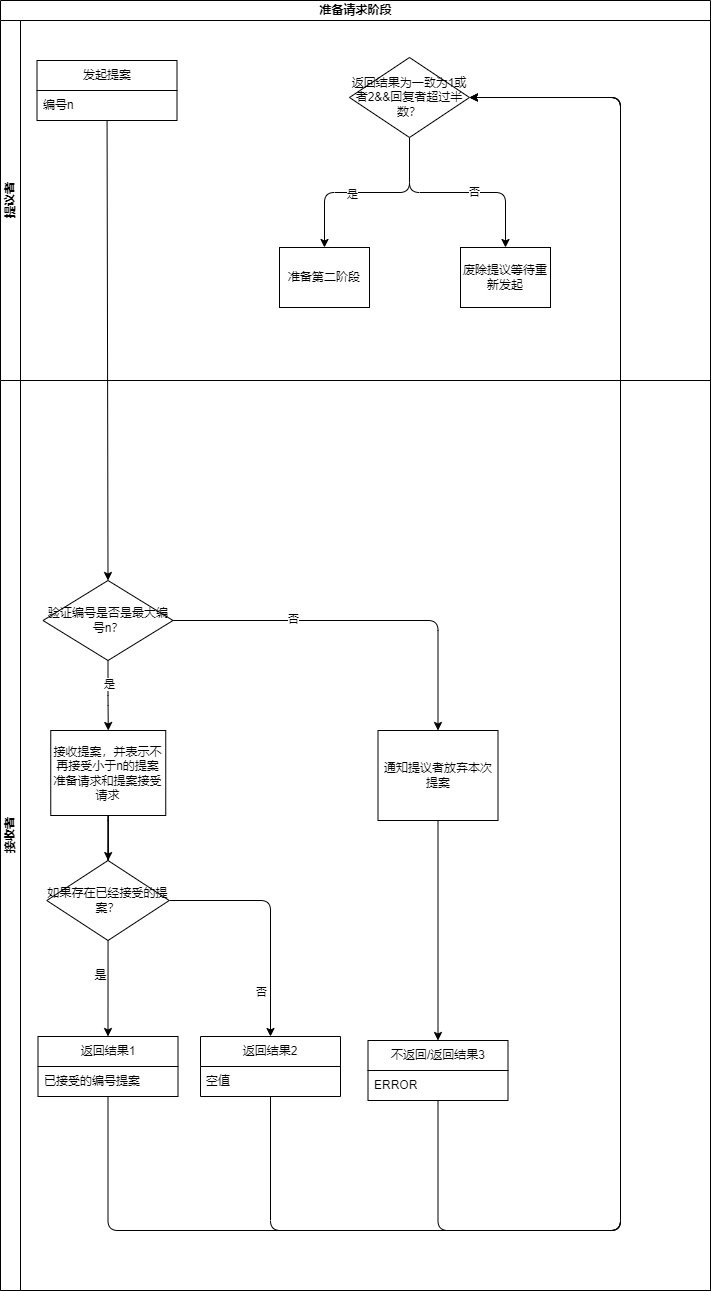

The diagram above was exported from draw.io. Its source (the exported page's mxGraphModel, read from the mxfile embedded in the PNG):
<mxGraphModel dx="320" dy="766" grid="1" gridSize="10" guides="1" tooltips="1" connect="1" arrows="1" fold="1" page="1" pageScale="1" pageWidth="850" pageHeight="1100" background="#ffffff" math="0" shadow="0">
  <root>
    <mxCell id="0" />
    <mxCell id="1" parent="0" />
    <mxCell id="3" value="准备请求阶段" style="swimlane;childLayout=stackLayout;resizeParent=1;resizeParentMax=0;horizontal=1;startSize=20;horizontalStack=0;html=1;labelBackgroundColor=default;" parent="1" vertex="1">
      <mxGeometry x="80" y="70" width="710" height="1290" as="geometry" />
    </mxCell>
    <mxCell id="41" style="edgeStyle=none;html=1;entryX=0.5;entryY=0;entryDx=0;entryDy=0;fontFamily=Helvetica;" parent="3" source="8" target="39" edge="1">
      <mxGeometry relative="1" as="geometry" />
    </mxCell>
    <mxCell id="4" value="提议者" style="swimlane;startSize=20;horizontal=0;html=1;flipH=0;direction=east;fontFamily=Helvetica;labelPosition=center;verticalLabelPosition=middle;align=center;verticalAlign=middle;" parent="3" vertex="1">
      <mxGeometry y="20" width="710" height="360" as="geometry" />
    </mxCell>
    <mxCell id="8" value="发起提案" style="swimlane;fontStyle=0;childLayout=stackLayout;horizontal=1;startSize=30;horizontalStack=0;resizeParent=1;resizeParentMax=0;resizeLast=0;collapsible=1;marginBottom=0;whiteSpace=wrap;html=1;fontFamily=Helvetica;" parent="4" vertex="1">
      <mxGeometry x="36.5" y="40" width="140" height="60" as="geometry" />
    </mxCell>
    <mxCell id="9" value="编号n" style="text;strokeColor=none;fillColor=none;align=left;verticalAlign=middle;spacingLeft=4;spacingRight=4;overflow=hidden;points=[[0,0.5],[1,0.5]];portConstraint=eastwest;rotatable=0;whiteSpace=wrap;html=1;fontFamily=Helvetica;" parent="8" vertex="1">
      <mxGeometry y="30" width="140" height="30" as="geometry" />
    </mxCell>
    <mxCell id="70" value="" style="edgeStyle=orthogonalEdgeStyle;html=1;" parent="4" source="67" target="69" edge="1">
      <mxGeometry relative="1" as="geometry" />
    </mxCell>
    <mxCell id="73" value="是" style="edgeLabel;html=1;align=center;verticalAlign=middle;resizable=0;points=[];" parent="70" vertex="1" connectable="0">
      <mxGeometry x="0.1547" y="1" relative="1" as="geometry">
        <mxPoint as="offset" />
      </mxGeometry>
    </mxCell>
    <mxCell id="72" style="edgeStyle=orthogonalEdgeStyle;html=1;entryX=0.5;entryY=0;entryDx=0;entryDy=0;" parent="4" source="67" target="71" edge="1">
      <mxGeometry relative="1" as="geometry" />
    </mxCell>
    <mxCell id="74" value="否" style="edgeLabel;html=1;align=center;verticalAlign=middle;resizable=0;points=[];" parent="72" vertex="1" connectable="0">
      <mxGeometry x="0.1513" y="1" relative="1" as="geometry">
        <mxPoint as="offset" />
      </mxGeometry>
    </mxCell>
    <mxCell id="67" value="返回结果为一致为1或者2&amp;amp;&amp;amp;回复者超过半数？" style="rhombus;whiteSpace=wrap;html=1;" parent="4" vertex="1">
      <mxGeometry x="349" y="37" width="120" height="80" as="geometry" />
    </mxCell>
    <mxCell id="69" value="准备第二阶段" style="whiteSpace=wrap;html=1;" parent="4" vertex="1">
      <mxGeometry x="279" y="227" width="90" height="60" as="geometry" />
    </mxCell>
    <mxCell id="71" value="废除提议等待重新发起" style="whiteSpace=wrap;html=1;" parent="4" vertex="1">
      <mxGeometry x="460" y="227" width="90" height="60" as="geometry" />
    </mxCell>
    <mxCell id="5" value="接收者" style="swimlane;startSize=20;horizontal=0;html=1;" parent="3" vertex="1">
      <mxGeometry y="380" width="710" height="910" as="geometry" />
    </mxCell>
    <mxCell id="42" style="edgeStyle=orthogonalEdgeStyle;html=1;entryX=0.5;entryY=0;entryDx=0;entryDy=0;fontFamily=Helvetica;" parent="5" source="39" target="40" edge="1">
      <mxGeometry relative="1" as="geometry" />
    </mxCell>
    <mxCell id="43" value="否" style="edgeLabel;html=1;align=center;verticalAlign=middle;resizable=0;points=[];fontFamily=Helvetica;" parent="42" vertex="1" connectable="0">
      <mxGeometry x="-0.3619" y="2" relative="1" as="geometry">
        <mxPoint as="offset" />
      </mxGeometry>
    </mxCell>
    <mxCell id="50" style="edgeStyle=orthogonalEdgeStyle;html=1;entryX=0.5;entryY=0;entryDx=0;entryDy=0;fontFamily=Helvetica;" parent="5" source="39" target="47" edge="1">
      <mxGeometry relative="1" as="geometry" />
    </mxCell>
    <mxCell id="51" value="是" style="edgeLabel;html=1;align=center;verticalAlign=middle;resizable=0;points=[];fontFamily=Helvetica;" parent="50" vertex="1" connectable="0">
      <mxGeometry x="-0.3422" y="1" relative="1" as="geometry">
        <mxPoint as="offset" />
      </mxGeometry>
    </mxCell>
    <mxCell id="39" value="验证编号是否是最大编号n？" style="rhombus;whiteSpace=wrap;html=1;fontFamily=Helvetica;" parent="5" vertex="1">
      <mxGeometry x="42.5" y="200" width="130" height="80" as="geometry" />
    </mxCell>
    <mxCell id="100" style="edgeStyle=orthogonalEdgeStyle;html=1;" parent="5" source="40" target="97" edge="1">
      <mxGeometry relative="1" as="geometry" />
    </mxCell>
    <mxCell id="40" value="通知提议者放弃本次提案" style="rounded=0;whiteSpace=wrap;html=1;fontFamily=Helvetica;" parent="5" vertex="1">
      <mxGeometry x="377.5" y="350" width="120" height="90" as="geometry" />
    </mxCell>
    <mxCell id="78" value="" style="edgeStyle=orthogonalEdgeStyle;html=1;" parent="5" source="47" target="77" edge="1">
      <mxGeometry relative="1" as="geometry" />
    </mxCell>
    <mxCell id="47" value="接收提案，并表示不再接受小于n的提案准备请求和提案接受请求" style="rounded=0;whiteSpace=wrap;html=1;fontFamily=Helvetica;" parent="5" vertex="1">
      <mxGeometry x="50.25" y="350" width="115" height="85" as="geometry" />
    </mxCell>
    <mxCell id="80" value="" style="edgeStyle=orthogonalEdgeStyle;html=1;entryX=0.5;entryY=0;entryDx=0;entryDy=0;" parent="5" source="77" target="89" edge="1">
      <mxGeometry relative="1" as="geometry">
        <mxPoint x="108" y="470" as="targetPoint" />
        <Array as="points">
          <mxPoint x="108" y="430" />
          <mxPoint x="108" y="430" />
        </Array>
      </mxGeometry>
    </mxCell>
    <mxCell id="83" style="edgeStyle=orthogonalEdgeStyle;html=1;entryX=0.5;entryY=0;entryDx=0;entryDy=0;" parent="5" source="77" target="93" edge="1">
      <mxGeometry relative="1" as="geometry">
        <mxPoint x="260" y="470" as="targetPoint" />
      </mxGeometry>
    </mxCell>
    <mxCell id="85" value="否" style="edgeLabel;html=1;align=center;verticalAlign=middle;resizable=0;points=[];" parent="83" vertex="1" connectable="0">
      <mxGeometry x="0.2879" y="2" relative="1" as="geometry">
        <mxPoint x="-12" y="40" as="offset" />
      </mxGeometry>
    </mxCell>
    <mxCell id="77" value="如果存在已经接受的提案？" style="rhombus;whiteSpace=wrap;html=1;rounded=0;" parent="5" vertex="1">
      <mxGeometry x="46.25" y="480" width="122.5" height="80" as="geometry" />
    </mxCell>
    <mxCell id="89" value="返回结果1" style="swimlane;fontStyle=0;childLayout=stackLayout;horizontal=1;startSize=30;horizontalStack=0;resizeParent=1;resizeParentMax=0;resizeLast=0;collapsible=1;marginBottom=0;whiteSpace=wrap;html=1;" parent="5" vertex="1">
      <mxGeometry x="37.5" y="656" width="140" height="60" as="geometry" />
    </mxCell>
    <mxCell id="91" value="已接受的编号提案" style="text;strokeColor=none;fillColor=none;align=left;verticalAlign=middle;spacingLeft=4;spacingRight=4;overflow=hidden;points=[[0,0.5],[1,0.5]];portConstraint=eastwest;rotatable=0;whiteSpace=wrap;html=1;" parent="89" vertex="1">
      <mxGeometry y="30" width="140" height="30" as="geometry" />
    </mxCell>
    <mxCell id="93" value="返回结果2" style="swimlane;fontStyle=0;childLayout=stackLayout;horizontal=1;startSize=30;horizontalStack=0;resizeParent=1;resizeParentMax=0;resizeLast=0;collapsible=1;marginBottom=0;whiteSpace=wrap;html=1;" parent="5" vertex="1">
      <mxGeometry x="200" y="656" width="140" height="60" as="geometry" />
    </mxCell>
    <mxCell id="95" value="空值" style="text;strokeColor=none;fillColor=none;align=left;verticalAlign=middle;spacingLeft=4;spacingRight=4;overflow=hidden;points=[[0,0.5],[1,0.5]];portConstraint=eastwest;rotatable=0;whiteSpace=wrap;html=1;" parent="93" vertex="1">
      <mxGeometry y="30" width="140" height="30" as="geometry" />
    </mxCell>
    <mxCell id="97" value="不返回/返回结果3" style="swimlane;fontStyle=0;childLayout=stackLayout;horizontal=1;startSize=30;horizontalStack=0;resizeParent=1;resizeParentMax=0;resizeLast=0;collapsible=1;marginBottom=0;whiteSpace=wrap;html=1;" parent="5" vertex="1">
      <mxGeometry x="367.5" y="660" width="140" height="60" as="geometry" />
    </mxCell>
    <mxCell id="98" value="ERROR" style="text;strokeColor=none;fillColor=none;align=left;verticalAlign=middle;spacingLeft=4;spacingRight=4;overflow=hidden;points=[[0,0.5],[1,0.5]];portConstraint=eastwest;rotatable=0;whiteSpace=wrap;html=1;" parent="97" vertex="1">
      <mxGeometry y="30" width="140" height="30" as="geometry" />
    </mxCell>
    <mxCell id="104" value="是" style="text;html=1;align=center;verticalAlign=middle;resizable=0;points=[];autosize=1;strokeColor=none;fillColor=none;" parent="5" vertex="1">
      <mxGeometry x="80" y="580" width="40" height="30" as="geometry" />
    </mxCell>
    <mxCell id="144" style="edgeStyle=orthogonalEdgeStyle;html=1;entryX=1;entryY=0.5;entryDx=0;entryDy=0;" parent="3" source="89" target="67" edge="1">
      <mxGeometry relative="1" as="geometry">
        <Array as="points">
          <mxPoint x="108" y="1230" />
          <mxPoint x="620" y="1230" />
          <mxPoint x="620" y="97" />
        </Array>
      </mxGeometry>
    </mxCell>
    <mxCell id="145" style="edgeStyle=orthogonalEdgeStyle;html=1;entryX=1;entryY=0.5;entryDx=0;entryDy=0;" parent="3" source="93" target="67" edge="1">
      <mxGeometry relative="1" as="geometry">
        <Array as="points">
          <mxPoint x="270" y="1230" />
          <mxPoint x="620" y="1230" />
          <mxPoint x="620" y="97" />
        </Array>
      </mxGeometry>
    </mxCell>
    <mxCell id="146" style="edgeStyle=orthogonalEdgeStyle;html=1;entryX=1;entryY=0.5;entryDx=0;entryDy=0;" parent="3" source="97" target="67" edge="1">
      <mxGeometry relative="1" as="geometry">
        <Array as="points">
          <mxPoint x="437" y="1230" />
          <mxPoint x="620" y="1230" />
          <mxPoint x="620" y="97" />
        </Array>
      </mxGeometry>
    </mxCell>
  </root>
</mxGraphModel>